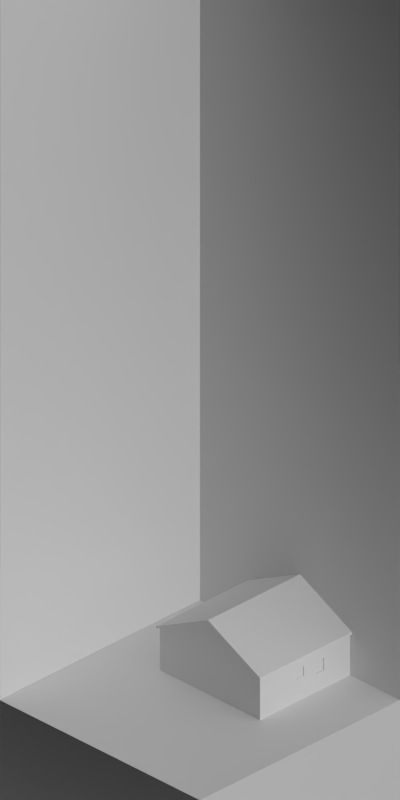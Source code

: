 # Source: small_airport_land.blend  (saved by Blender 2.63.0; exported with 4.5.12 LTS)
import bpy
from mathutils import Matrix  # noqa: F401  (used for matrix-valued properties, if any)

bpy.ops.wm.read_factory_settings(use_empty=True)
scene = bpy.context.scene
scene.name = 'Scene'

# ---- collections
col_collection_1 = bpy.data.collections.new('Collection 1'); scene.collection.children.link(col_collection_1)

# ---- materials (node trees are filled in below, after node groups)
mat_grass_temperate = bpy.data.materials.new('Grass_Temperate')
mat_shadeless_black = bpy.data.materials.new('Shadeless_Black')
mat_concrete_greymid = bpy.data.materials.new('Concrete_GreyMid')
mat_end = bpy.data.materials.new('End')
mat_end.alpha_threshold = 0.0
mat_end.use_transparent_shadow = False
mat_end.preview_render_type = 'CUBE'
mat_end.diffuse_color = (0.07722, 0.233, 0.02267, 1.0)
mat_end.specular_color = (0.1897, 0.3844, 0.08357)
mat_end.roughness = 0.5
mat_end.line_color = (0.0, 0.0, 0.0, 1.0)
mat_mid = bpy.data.materials.new('Mid')
mat_mid.alpha_threshold = 0.0
mat_mid.use_transparent_shadow = False
mat_mid.preview_render_type = 'CUBE'
mat_mid.diffuse_color = (0.07722, 0.233, 0.02267, 1.0)
mat_mid.specular_color = (0.1897, 0.3844, 0.08357)
mat_mid.roughness = 0.5
mat_mid.line_color = (0.0, 0.0, 0.0, 1.0)
mat_special_background = bpy.data.materials.new('Special_Background')
mat_wood_bark = bpy.data.materials.new('Wood_Bark')
mat_paintedmetal_white1 = bpy.data.materials.new('PaintedMetal_White1')
mat_glass_opaque = bpy.data.materials.new('Glass_Opaque')
mat_roof_blackfelt = bpy.data.materials.new('Roof_BlackFelt')

# ---- material node trees
mat_end.use_nodes = True; mat_end.node_tree.nodes.clear()
_N = mat_end.node_tree.nodes; _L = mat_end.node_tree.links
n0 = _N.new('NodeUndefined'); n0.name = 'Material.001'; n0.location = (-199, 43)
n0.inputs[0].default_value = (0.1529, 0.06125, 0.02029, 1.0)
n0.inputs[1].default_value = (0.3844, 0.2606, 0.1268, 1.0)
n0.inputs[2].default_value = 0.8
n0.inputs[3].default_value = (0.0, 0.0, 0.0)
n1 = _N.new('ShaderNodeMix'); n1.name = 'Mix'; n1.location = (17, 215)
n1.width = 100
n1.data_type = 'RGBA'
n2 = _N.new('NodeUndefined'); n2.name = 'Material'; n2.location = (-198, 437)
n2.inputs[0].default_value = (0.07722, 0.233, 0.02267, 1.0)
n2.inputs[1].default_value = (0.1897, 0.3844, 0.08357, 1.0)
n2.inputs[2].default_value = 0.8
n2.inputs[3].default_value = (0.0, 0.0, 0.0)
n3 = _N.new('ShaderNodeValToRGB'); n3.name = 'ColorRamp'; n3.location = (-511, -101)
while len(n3.color_ramp.elements) > 1: n3.color_ramp.elements.remove(n3.color_ramp.elements[-1])
n3.color_ramp.elements[0].position = 0.4318; n3.color_ramp.elements[0].color = (0.0, 0.0, 0.0, 1.0)
_e = n3.color_ramp.elements.new(0.45); _e.color = (1.0, 1.0, 1.0, 1.0)
n4 = _N.new('NodeUndefined'); n4.name = 'Geometry.005'; n4.location = (-1047, -560)
n5 = _N.new('ShaderNodeMix'); n5.name = 'Mix.006'; n5.location = (-642, -117)
n5.width = 100
n5.data_type = 'RGBA'
n5.blend_type = 'MULTIPLY'
n5.inputs[0].default_value = 1.0
n6 = _N.new('ShaderNodeMix'); n6.name = 'Mix.005'; n6.location = (-761, -277)
n6.width = 100
n6.data_type = 'RGBA'
n6.blend_type = 'MULTIPLY'
n6.inputs[0].default_value = 1.0
n7 = _N.new('NodeUndefined'); n7.name = 'Output.001'; n7.location = (189, 223)
n7.inputs[1].default_value = 1.0
n8 = _N.new('NodeUndefined'); n8.name = 'Geometry.004'; n8.location = (-1049, -280)
n9 = _N.new('ShaderNodeMapping'); n9.name = 'Mapping'; n9.location = (-1069, 24)
n10 = _N.new('NodeUndefined'); n10.name = 'Geometry.006'; n10.location = (-1229, 13)
n11 = _N.new('NodeUndefined'); n11.name = 'Texture.006'; n11.location = (-795, -5)
n12 = _N.new('NodeUndefined'); n12.name = 'Texture.005'; n12.location = (-900, -559)
n13 = _N.new('NodeUndefined'); n13.name = 'Texture.004'; n13.location = (-903, -279)
_L.new(n2.outputs[0], n1.inputs[6])
_L.new(n0.outputs[0], n1.inputs[7])
_L.new(n8.outputs[4], n13.inputs[0])
_L.new(n3.outputs[0], n1.inputs[0])
_L.new(n4.outputs[4], n12.inputs[0])
_L.new(n12.outputs[1], n6.inputs[7])
_L.new(n1.outputs[2], n7.inputs[0])
_L.new(n13.outputs[1], n6.inputs[6])
_L.new(n5.outputs[2], n3.inputs[0])
_L.new(n6.outputs[2], n5.inputs[7])
_L.new(n11.outputs[1], n5.inputs[6])
_L.new(n9.outputs[0], n11.inputs[0])
_L.new(n10.outputs[4], n9.inputs[0])
mat_mid.use_nodes = True; mat_mid.node_tree.nodes.clear()
_N = mat_mid.node_tree.nodes; _L = mat_mid.node_tree.links
n0 = _N.new('NodeUndefined'); n0.name = 'Material.001'; n0.location = (-199, 43)
n0.inputs[0].default_value = (0.1529, 0.06125, 0.02029, 1.0)
n0.inputs[1].default_value = (0.3844, 0.2606, 0.1268, 1.0)
n0.inputs[2].default_value = 0.8
n0.inputs[3].default_value = (0.0, 0.0, 0.0)
n1 = _N.new('ShaderNodeMix'); n1.name = 'Mix'; n1.location = (17, 215)
n1.width = 100
n1.data_type = 'RGBA'
n2 = _N.new('NodeUndefined'); n2.name = 'Material'; n2.location = (-198, 437)
n2.inputs[0].default_value = (0.07722, 0.233, 0.02267, 1.0)
n2.inputs[1].default_value = (0.1897, 0.3844, 0.08357, 1.0)
n2.inputs[2].default_value = 0.8
n2.inputs[3].default_value = (0.0, 0.0, 0.0)
n3 = _N.new('ShaderNodeValToRGB'); n3.name = 'ColorRamp'; n3.location = (-511, -101)
while len(n3.color_ramp.elements) > 1: n3.color_ramp.elements.remove(n3.color_ramp.elements[-1])
n3.color_ramp.elements[0].position = 0.4318; n3.color_ramp.elements[0].color = (0.0, 0.0, 0.0, 1.0)
_e = n3.color_ramp.elements.new(0.45); _e.color = (1.0, 1.0, 1.0, 1.0)
n4 = _N.new('ShaderNodeMix'); n4.name = 'Mix.005'; n4.location = (-761, -277)
n4.width = 100
n4.data_type = 'RGBA'
n4.blend_type = 'MULTIPLY'
n4.inputs[0].default_value = 1.0
n5 = _N.new('NodeUndefined'); n5.name = 'Output.001'; n5.location = (189, 223)
n5.inputs[1].default_value = 1.0
n6 = _N.new('ShaderNodeMapping'); n6.name = 'Mapping'; n6.location = (-1069, 24)
n7 = _N.new('NodeUndefined'); n7.name = 'Geometry.006'; n7.location = (-1229, 13)
n8 = _N.new('NodeUndefined'); n8.name = 'Texture.006'; n8.location = (-795, -5)
n9 = _N.new('NodeUndefined'); n9.name = 'Texture.005'; n9.location = (-938, -260)
n10 = _N.new('NodeUndefined'); n10.name = 'Geometry.005'; n10.location = (-1084, -261)
n11 = _N.new('ShaderNodeMix'); n11.name = 'Mix.006'; n11.location = (-642, -117)
n11.width = 100
n11.data_type = 'RGBA'
n11.blend_type = 'MULTIPLY'
n11.inputs[0].default_value = 1.0
_L.new(n2.outputs[0], n1.inputs[6])
_L.new(n0.outputs[0], n1.inputs[7])
_L.new(n3.outputs[0], n1.inputs[0])
_L.new(n10.outputs[4], n9.inputs[0])
_L.new(n9.outputs[1], n4.inputs[7])
_L.new(n1.outputs[2], n5.inputs[0])
_L.new(n11.outputs[2], n3.inputs[0])
_L.new(n6.outputs[0], n8.inputs[0])
_L.new(n7.outputs[4], n6.inputs[0])
_L.new(n9.outputs[1], n11.inputs[7])
_L.new(n8.outputs[1], n11.inputs[6])

# ---- world
world_world = bpy.data.worlds.new('World'); scene.world = world_world
world_world.color = (0.0, 0.0, 0.0)
world_world.use_sun_shadow = False
world_world.sun_shadow_jitter_overblur = 0.0
world_world.cycles.sampling_method = 'MANUAL'
world_world.cycles.sample_map_resolution = 256
world_world.light_settings.ao_factor = 0.5

# ---- cameras
cam_camera = bpy.data.cameras.new('Camera')
cam_camera.type = 'ORTHO'
cam_camera.clip_start = 0.001
cam_camera.clip_end = 100.0
cam_camera.lens = 35.0
cam_camera.sensor_width = 32.0
cam_camera.sensor_height = 18.0
cam_camera.ortho_scale = 5.656
cam_camera.dof.focus_distance = 0.0
cam_camera.dof.aperture_fstop = 128.0

# ---- lights
light_lamp_004 = bpy.data.lights.new('Lamp.004', 'SUN')
light_lamp_004.transmission_factor = 0.0
light_lamp_004.cutoff_distance = 30.0
light_lamp_004.angle = 1.571
light_lamp_004.energy = 1.0
light_lamp_004.shadow_buffer_clip_start = 1.001
light_lamp_004.shadow_soft_size = 1.0
light_lamp_004.shadow_cascade_max_distance = 1000.0
light_lamp_004.cycles.use_multiple_importance_sampling = False
light_lamp_003 = bpy.data.lights.new('Lamp.003', 'SUN')
light_lamp_003.transmission_factor = 0.0
light_lamp_003.cutoff_distance = 30.0
light_lamp_003.use_shadow = False
light_lamp_003.angle = 1.571
light_lamp_003.energy = 1.0
light_lamp_003.shadow_buffer_clip_start = 1.001
light_lamp_003.shadow_soft_size = 1.0
light_lamp_003.shadow_cascade_max_distance = 1000.0
light_lamp_003.cycles.use_multiple_importance_sampling = False

# ---- meshes
me_plane_017 = bpy.data.meshes.new('Plane.017')
me_plane_017.from_pydata([(1.0, -1.0, 0.0), (-1.0, -1.0, 0.0), (1.0, 1.0, 0.0), (-1.0, 1.0, 0.0), (-1.0, -0.1, 0.0), (1.0, -0.1, 0.0), (0.9, -1.0, 0.0), (0.9, 1.0, 0.0), (0.9, -0.1, 0.0), (0.9, 0.9, 0.0), (-1.0, 0.9, 0.0), (1.0, 0.9, 0.0), (-0.9, 0.9, 0.0), (-0.9, -0.1, 0.0), (-0.9, 1.0, 0.0), (-0.9, -1.0, 0.0)], [], [(13, 4, 1, 15), (12, 10, 4, 13), (5, 8, 6, 0), (14, 3, 10, 12), (11, 9, 8, 5), (2, 7, 9, 11), (9, 12, 13, 8), (8, 13, 15, 6), (7, 14, 12, 9)])
me_plane_017.polygons.foreach_set('material_index', [0, 0, 0, 0, 0, 0, 1, 0, 0])
_uv = me_plane_017.uv_layers.new(name='UVMap')
_uv.uv.foreach_set('vector', [0.25, 0.5, 0.0, 0.5, 0.0, 0.0, 0.25, 0.0, 0.25, 0.75, 0.0, 0.75, 0.0, 0.5, 0.25, 0.5, 1.0, 0.5, 0.5, 0.5, 0.5, 0.0, 1.0, 0.0, 0.25, 1.0, 0.0, 1.0, 0.0, 0.75, 0.25, 0.75, 1.0, 0.75, 0.5, 0.75, 0.5, 0.5, 1.0, 0.5, 1.0, 1.0, 0.5, 1.0, 0.5, 0.75, 1.0, 0.75, 0.5, 0.75, 0.25, 0.75, 0.25, 0.5, 0.5, 0.5, 0.5, 0.5, 0.25, 0.5, 0.25, 0.0, 0.5, 0.0, 0.5, 1.0, 0.25, 1.0, 0.25, 0.75, 0.5, 0.75])
me_plane_017.materials.append(mat_grass_temperate)
me_plane_017.materials.append(mat_shadeless_black)
me_plane_017.use_remesh_preserve_volume = False
me_plane_017.use_remesh_preserve_attributes = False
me_plane_017.use_mirror_vertex_groups = False
me_plane_017.update()
me_plane_013 = bpy.data.meshes.new('Plane.013')
me_plane_013.from_pydata([(1.0, -1.0, 0.0), (-1.0, -1.0, 0.0), (1.0, 1.0, 0.0), (-1.0, 1.0, 0.0)], [], [(2, 3, 1, 0)])
_uv = me_plane_013.uv_layers.new(name='UV coord')
_uv.uv.foreach_set('vector', [1.0, 1.0, 0.0, 1.0, 0.0, 0.0, 1.0, 0.0])
me_plane_013.materials.append(mat_concrete_greymid)
me_plane_013.use_remesh_preserve_volume = False
me_plane_013.use_remesh_preserve_attributes = False
me_plane_013.use_mirror_vertex_groups = False
me_plane_013.update()
me_plane_008 = bpy.data.meshes.new('Plane.008')
me_plane_008.from_pydata([(1.0, -1.0, 0.0), (-1.0, -1.0, 0.0), (1.0, 1.0, 0.0), (-1.0, 1.0, 0.0)], [], [(2, 3, 1, 0)])
_uv = me_plane_008.uv_layers.new(name='UVMap')
_uv.uv.foreach_set('vector', [1.0, 1.0, 0.0, 1.0, 0.0, 0.0, 1.0, 0.0])
me_plane_008.materials.append(mat_grass_temperate)
me_plane_008.use_remesh_preserve_volume = False
me_plane_008.use_remesh_preserve_attributes = False
me_plane_008.use_mirror_vertex_groups = False
me_plane_008.update()
me_plane = bpy.data.meshes.new('Plane')
me_plane.from_pydata([(1.0, -1.0, 0.0), (-1.0, -1.0, 0.0), (1.0, 1.0, 0.0), (-1.0, 1.0, 0.0)], [], [(2, 3, 1, 0)])
_uv = me_plane.uv_layers.new(name='UV coord')
_uv.uv.foreach_set('vector', [1.0, 1.0, 0.0, 1.0, 0.0, 0.0, 1.0, 0.0])
me_plane.materials.append(mat_end)
me_plane.use_remesh_preserve_volume = False
me_plane.use_remesh_preserve_attributes = False
me_plane.use_mirror_vertex_groups = False
me_plane.update()
me_plane_003 = bpy.data.meshes.new('Plane.003')
me_plane_003.from_pydata([(1.0, -1.0, 0.0), (-1.0, -1.0, 0.0), (1.0, 1.0, 0.0), (-1.0, 1.0, 0.0)], [], [(2, 3, 1, 0)])
_uv = me_plane_003.uv_layers.new(name='UV coord')
_uv.uv.foreach_set('vector', [1.0, 1.0, 0.0, 1.0, 0.0, 0.0, 1.0, 0.0])
me_plane_003.materials.append(mat_mid)
me_plane_003.use_remesh_preserve_volume = False
me_plane_003.use_remesh_preserve_attributes = False
me_plane_003.use_mirror_vertex_groups = False
me_plane_003.update()
me_plane_001 = bpy.data.meshes.new('Plane.001')
me_plane_001.from_pydata([(0.0, 0.0, 0.0), (-1.0, 0.0, 0.0), (0.0, 1.0, 0.0), (-6.557e-08, 5.5, 0.0), (-1.0, 5.5, 0.0), (-6.557e-08, 6.5, 0.0), (-1.0, 6.5, 0.0), (-7.0, 5.5, 0.0), (-7.0, 6.5, 0.0), (-8.0, 5.5, 0.0), (-8.0, 6.5, 0.0), (-7.0, 1.0, 0.0), (-8.0, 1.0, 0.0), (-7.0, 0.0, 0.0), (-8.0, 0.0, 0.0), (-1.0, 1.0, 0.0)], [], [(5, 6, 4, 3), (8, 7, 4, 6), (10, 9, 7, 8), (12, 11, 7, 9), (14, 13, 11, 12), (2, 15, 1, 0), (3, 4, 15, 2), (1, 15, 11, 13)])
me_plane_001.materials.append(mat_special_background)
me_plane_001.use_remesh_preserve_volume = False
me_plane_001.use_remesh_preserve_attributes = False
me_plane_001.use_mirror_vertex_groups = False
me_plane_001.update()
me_plane_011 = bpy.data.meshes.new('Plane.011')
me_plane_011.from_pydata([(1.0, -1.0, 0.0), (-1.0, -1.0, 0.0), (1.0, 1.0, 0.0), (-1.0, 1.0, 0.0), (1.0, -1.0, 6.0), (-1.0, -1.0, 6.0), (-1.0, 1.0, 6.0), (3.0, 1.0, 1.634), (3.0, 3.0, 1.634), (1.0, 3.0, 1.634), (3.0, 1.0, 0.0), (3.0, 3.0, 0.0), (1.0, 3.0, 0.0)], [], [(6, 5, 1, 3), (0, 1, 5, 4), (7, 8, 2, 0), (9, 8, 2, 3), (10, 11, 8, 7), (12, 11, 8, 9)])
me_plane_011.materials.append(mat_special_background)
me_plane_011.use_remesh_preserve_volume = False
me_plane_011.use_remesh_preserve_attributes = False
me_plane_011.use_mirror_vertex_groups = False
me_plane_011.update()
me_plane_007 = bpy.data.meshes.new('Plane.007')
me_plane_007.from_pydata([(0.0, 0.0, 0.0), (-0.05, 0.0, 0.0), (0.0, 0.2, 0.0), (-0.05, 0.2, 0.0), (-0.05, 0.2, 0.3), (0.0, 0.2, 0.3), (-0.05, 0.0, 0.3), (0.0, 0.0, 0.3)], [], [(3, 2, 0, 1), (1, 0, 7, 6), (6, 4, 3, 1), (5, 7, 0, 2), (4, 5, 2, 3), (4, 6, 7, 5)])
me_plane_007.materials.append(mat_wood_bark)
me_plane_007.use_remesh_preserve_volume = False
me_plane_007.use_remesh_preserve_attributes = False
me_plane_007.use_mirror_vertex_groups = False
me_plane_007.update()
me_plane_005 = bpy.data.meshes.new('Plane.005')
me_plane_005.from_pydata([(0.0, 0.0, 0.0), (-0.05, 0.0, 0.0), (0.0, 0.2, 0.0), (-0.05, 0.2, 0.0), (0.0, 0.0, 0.3), (-0.05, 0.0, 0.3), (0.0, 0.2, 0.3), (-0.05, 0.2, 0.3), (0.0, 5.96e-08, 0.1), (0.0, 0.2, 0.1), (-0.05, 0.2, 0.1), (-0.05, 5.96e-08, 0.1), (-0.05, 0.05, 0.14), (-0.05, 0.15, 0.14), (-2.265e-09, 0.15, 0.14), (2.265e-09, 0.05, 0.14), (-0.05, 0.15, 0.26), (-2.265e-09, 0.15, 0.26), (-0.05, 0.05, 0.26), (2.265e-09, 0.05, 0.26), (-0.05, 0.06, 0.15), (-0.05, 0.14, 0.15), (-2.265e-09, 0.14, 0.15), (2.265e-09, 0.06, 0.15), (-0.05, 0.14, 0.25), (-2.265e-09, 0.14, 0.25), (-0.05, 0.06, 0.25), (2.265e-09, 0.06, 0.25), (-0.04, 0.06, 0.15), (-0.04, 0.14, 0.15), (-0.009998, 0.14, 0.15), (-0.009998, 0.06, 0.15), (-0.04, 0.14, 0.25), (-0.009998, 0.14, 0.25), (-0.04, 0.06, 0.25), (-0.009998, 0.06, 0.25)], [], [(3, 1, 0, 2), (7, 6, 4, 5), (13, 12, 11, 10), (18, 16, 7, 5), (11, 8, 0, 1), (10, 9, 6, 7), (2, 0, 8, 9), (1, 3, 10, 11), (5, 4, 8, 11), (3, 2, 9, 10), (17, 19, 4, 6), (8, 4, 19, 15), (12, 18, 5, 11), (15, 14, 9, 8), (26, 24, 16, 18), (14, 17, 6, 9), (10, 7, 16, 13), (23, 22, 14, 15), (23, 27, 35, 31), (21, 24, 32, 29), (22, 25, 17, 14), (13, 16, 24, 21), (15, 19, 27, 23), (20, 26, 18, 12), (25, 27, 19, 17), (21, 20, 12, 13), (28, 29, 32, 34), (30, 31, 35, 33), (29, 28, 20, 21), (31, 30, 22, 23), (33, 35, 27, 25), (30, 33, 25, 22), (34, 32, 24, 26), (28, 34, 26, 20)])
me_plane_005.polygons.foreach_set('material_index', [0, 0, 0, 0, 0, 0, 0, 0, 0, 0, 0, 0, 0, 0, 1, 0, 0, 1, 1, 1, 1, 1, 1, 1, 1, 1, 2, 2, 1, 1, 1, 1, 1, 1])
me_plane_005.materials.append(mat_wood_bark)
me_plane_005.materials.append(mat_paintedmetal_white1)
me_plane_005.materials.append(mat_glass_opaque)
me_plane_005.use_remesh_preserve_volume = False
me_plane_005.use_remesh_preserve_attributes = False
me_plane_005.use_mirror_vertex_groups = False
me_plane_005.update()
me_plane_018 = bpy.data.meshes.new('Plane.018')
me_plane_018.from_pydata([(0.0, 0.0, 0.0), (-0.05, 0.0, 0.0), (0.0, 0.2, 0.0), (-0.05, 0.2, 0.0), (0.0, 0.0, 0.3), (-0.05, 0.0, 0.3), (0.0, 0.2, 0.3), (-0.05, 0.2, 0.3), (0.0, 5.96e-08, 7.451e-09), (0.0, 0.2, 7.451e-09), (-0.05, 0.2, 7.451e-09), (-0.05, 5.96e-08, 7.451e-09), (-0.05, 0.02, 3.725e-09), (-0.05, 0.18, 3.725e-09), (0.0, 0.18, 3.725e-09), (0.0, 0.02, 3.725e-09), (-0.05, 0.18, 0.28), (0.0, 0.18, 0.28), (-0.05, 0.02, 0.28), (0.0, 0.02, 0.28), (-0.05, 0.06, 0.18), (-0.05, 0.14, 0.18), (-2.265e-09, 0.14, 0.18), (2.265e-09, 0.06, 0.18), (-0.05, 0.14, 0.26), (-2.265e-09, 0.14, 0.26), (-0.05, 0.06, 0.26), (2.265e-09, 0.06, 0.26), (-0.04, 0.06, 0.18), (-0.04, 0.14, 0.18), (-0.009998, 0.14, 0.18), (-0.009998, 0.06, 0.18), (-0.04, 0.14, 0.26), (-0.009998, 0.14, 0.26), (-0.04, 0.06, 0.26), (-0.009998, 0.06, 0.26)], [], [(3, 1, 0, 2), (7, 6, 4, 5), (13, 12, 11, 10), (18, 16, 7, 5), (11, 8, 0, 1), (10, 9, 6, 7), (2, 0, 8, 9), (1, 3, 10, 11), (5, 4, 8, 11), (3, 2, 9, 10), (17, 19, 4, 6), (8, 4, 19, 15), (12, 18, 5, 11), (15, 14, 9, 8), (26, 24, 16, 18), (14, 17, 6, 9), (10, 7, 16, 13), (23, 22, 14, 15), (23, 27, 35, 31), (21, 24, 32, 29), (22, 25, 17, 14), (13, 16, 24, 21), (15, 19, 27, 23), (20, 26, 18, 12), (25, 27, 19, 17), (21, 20, 12, 13), (28, 29, 32, 34), (30, 31, 35, 33), (29, 28, 20, 21), (31, 30, 22, 23), (33, 35, 27, 25), (30, 33, 25, 22), (34, 32, 24, 26), (28, 34, 26, 20)])
me_plane_018.polygons.foreach_set('material_index', [0, 0, 0, 0, 0, 0, 0, 0, 0, 0, 0, 0, 0, 0, 1, 0, 0, 1, 1, 1, 1, 1, 1, 1, 1, 1, 2, 2, 1, 1, 1, 1, 1, 1])
me_plane_018.materials.append(mat_wood_bark)
me_plane_018.materials.append(mat_paintedmetal_white1)
me_plane_018.materials.append(mat_glass_opaque)
me_plane_018.use_remesh_preserve_volume = False
me_plane_018.use_remesh_preserve_attributes = False
me_plane_018.use_mirror_vertex_groups = False
me_plane_018.update()
me_plane_006 = bpy.data.meshes.new('Plane.006')
me_plane_006.from_pydata([(-0.05, 5.96e-08, 0.0), (0.0, 0.0, 0.3), (-0.05, 0.0, 0.3), (-0.1, 0.0, 0.3), (-0.1, 5.96e-08, 0.0), (0.0, 5.96e-08, 0.0), (-0.1, 0.05, 0.0), (-0.1, 0.05, 0.3), (-0.05, 0.05, 0.0), (0.0, 0.05, 0.0), (0.0, 0.05, 0.3), (-0.05, 0.05, 0.3), (-0.05, 0.1, 0.0), (0.0, 0.1, 0.0), (-0.05, 0.1, 0.3), (0.0, 0.1, 0.3)], [], [(9, 8, 12, 13), (7, 3, 2, 11), (4, 3, 7, 6), (2, 1, 10, 11), (11, 8, 6, 7), (13, 15, 10, 9), (9, 10, 1, 5), (8, 11, 14, 12), (11, 10, 15, 14), (14, 15, 13, 12), (8, 0, 4, 6), (0, 2, 3, 4), (5, 0, 8, 9), (2, 0, 5, 1)])
me_plane_006.materials.append(mat_wood_bark)
me_plane_006.use_remesh_preserve_volume = False
me_plane_006.use_remesh_preserve_attributes = False
me_plane_006.use_mirror_vertex_groups = False
me_plane_006.update()
me_plane_010 = bpy.data.meshes.new('Plane.010')
me_plane_010.from_pydata([(0.92, -7.451e-08, 0.3), (0.92, -0.52, 0.04), (0.92, 0.52, 0.04), (-0.92, 5.96e-08, 0.3), (-0.92, -0.52, 0.04), (-0.92, 0.52, 0.04), (0.92, -7.451e-08, 0.32), (0.92, -0.52, 0.06), (0.92, 0.52, 0.06), (-0.92, 5.96e-08, 0.32), (-0.92, -0.52, 0.06), (-0.92, 0.52, 0.06)], [], [(3, 0, 2, 5), (3, 0, 1, 4), (9, 11, 8, 6), (9, 10, 7, 6), (6, 8, 2, 0), (5, 2, 8, 11), (6, 7, 1, 0), (3, 5, 11, 9), (4, 1, 7, 10), (3, 4, 10, 9)])
me_plane_010.materials.append(mat_roof_blackfelt)
me_plane_010.use_remesh_preserve_volume = False
me_plane_010.use_remesh_preserve_attributes = False
me_plane_010.use_mirror_vertex_groups = False
me_plane_010.update()
me_plane_009 = bpy.data.meshes.new('Plane.009')
me_plane_009.from_pydata([(0.9, -0.7, 0.0), (0.9, -0.2, 0.0), (0.85, -0.2, 0.0), (0.85, -0.2, 0.3), (0.9, -0.2, 0.3), (0.9, -0.7, 0.05), (0.9, 0.3, 0.0), (0.9, 0.3, 0.05), (0.9, 0.25, 0.075), (0.9, 0.25, 0.0), (0.9, -0.65, 0.0), (0.9, -0.65, 0.075), (-0.85, 0.25, 0.0), (-0.85, 0.25, 0.075), (-0.9, 0.25, 0.0), (-0.9, 0.25, 0.075), (-0.85, -0.65, 0.075), (-0.9, -0.65, 0.075), (-0.9, -0.65, 0.0), (-0.85, -0.65, 0.0), (-0.85, 0.3, 0.05), (-0.9, 0.3, 0.05), (-0.9, 0.3, 0.0), (-0.85, 0.3, 0.0), (-0.9, -0.2, 0.0), (-0.85, -0.2, 0.0), (-0.9, -0.7, 0.0), (-0.85, -0.7, 0.0), (-0.85, -0.7, 0.05), (-0.9, -0.7, 0.05), (-0.85, -0.2, 0.3), (-0.9, -0.2, 0.3), (0.85, 0.25, 1.93e-07), (0.85, 0.25, 0.075), (0.85, -0.65, 0.075), (0.85, -0.65, 1.93e-07), (0.85, 0.3, 0.05), (0.85, 0.3, 1.93e-07), (0.85, -0.7, 1.93e-07), (0.85, -0.7, 0.05)], [], [(11, 5, 0, 10), (8, 9, 6, 7), (4, 1, 9, 8), (4, 11, 10, 1), (12, 23, 37, 32), (15, 13, 20, 21), (14, 15, 21, 22), (17, 29, 28, 16), (17, 31, 24, 18), (18, 19, 27, 26), (21, 20, 23, 22), (26, 27, 28, 29), (28, 27, 38, 39), (14, 12, 25, 24), (24, 31, 15, 14), (31, 30, 13, 15), (30, 25, 12, 13), (22, 23, 12, 14), (24, 25, 19, 18), (29, 17, 18, 26), (30, 16, 19, 25), (31, 17, 16, 30), (33, 36, 20, 13), (34, 35, 19, 16), (16, 28, 39, 34), (32, 33, 13, 12), (36, 37, 23, 20), (35, 38, 27, 19), (35, 10, 0, 38), (38, 0, 5, 39), (34, 3, 2, 35), (34, 39, 5, 11), (36, 7, 6, 37), (33, 8, 7, 36), (32, 9, 1, 2), (2, 3, 33, 32), (3, 4, 8, 33), (37, 6, 9, 32), (2, 1, 10, 35), (3, 34, 11, 4)])
me_plane_009.materials.append(mat_wood_bark)
me_plane_009.use_remesh_preserve_volume = False
me_plane_009.use_remesh_preserve_attributes = False
me_plane_009.use_mirror_vertex_groups = False
me_plane_009.update()
me_plane_012 = bpy.data.meshes.new('Plane.012')
me_plane_012.from_pydata([(0.45, -0.85, 0.01), (-0.45, -0.85, 0.01), (0.45, 0.85, 0.01), (-0.45, 0.85, 0.01), (0.45, -0.85, -0.03), (-0.45, -0.85, -0.03), (0.45, 0.85, -0.03), (-0.45, 0.85, -0.03)], [], [(2, 0, 1, 3), (6, 7, 5, 4), (0, 2, 6, 4), (4, 5, 1, 0), (2, 3, 7, 6), (3, 1, 5, 7)])
me_plane_012.materials.append(mat_concrete_greymid)
me_plane_012.use_remesh_preserve_volume = False
me_plane_012.use_remesh_preserve_attributes = False
me_plane_012.use_mirror_vertex_groups = False
me_plane_012.update()

# ---- objects
ob_plane_062 = bpy.data.objects.new('Plane.062', me_plane_017)
ob_plane_034 = bpy.data.objects.new('Plane.034', me_plane_013)
ob_plane_031 = bpy.data.objects.new('Plane.031', me_plane_008)
ob_plane_030 = bpy.data.objects.new('Plane.030', me_plane_008)
ob_plane_029 = bpy.data.objects.new('Plane.029', me_plane_008)
ob_plane_028 = bpy.data.objects.new('Plane.028', me_plane_008)
ob_plane_027 = bpy.data.objects.new('Plane.027', me_plane_008)
ob_plane_005 = bpy.data.objects.new('Plane.005', me_plane_008)
ob_plane_001 = bpy.data.objects.new('Plane.001', me_plane)
ob_plane_025 = bpy.data.objects.new('Plane.025', me_plane_003)
ob_plane_003 = bpy.data.objects.new('Plane.003', me_plane_003)
ob_plane = bpy.data.objects.new('Plane', me_plane)
ob_plane_002 = bpy.data.objects.new('Plane.002', me_plane_001)
ob_rotationcontrol_001 = bpy.data.objects.new('RotationControl.001', None)
ob_plane_004 = bpy.data.objects.new('Plane.004', me_plane_011)
ob_cameratarget = bpy.data.objects.new('CameraTarget', None)
ob_camera = bpy.data.objects.new('Camera', cam_camera)
ob_lamp_001 = bpy.data.objects.new('Lamp.001', light_lamp_004)
ob_lamp = bpy.data.objects.new('Lamp', light_lamp_003)
ob_plane_006 = bpy.data.objects.new('Plane.006', me_plane_007)
ob_plane_007 = bpy.data.objects.new('Plane.007', me_plane_005)
ob_plane_008 = bpy.data.objects.new('Plane.008', me_plane_005)
ob_plane_009 = bpy.data.objects.new('Plane.009', me_plane_007)
ob_plane_010 = bpy.data.objects.new('Plane.010', me_plane_007)
ob_plane_011 = bpy.data.objects.new('Plane.011', me_plane_018)
ob_plane_012 = bpy.data.objects.new('Plane.012', me_plane_005)
ob_plane_013 = bpy.data.objects.new('Plane.013', me_plane_007)
ob_plane_014 = bpy.data.objects.new('Plane.014', me_plane_006)
ob_plane_015 = bpy.data.objects.new('Plane.015', me_plane_006)
ob_plane_018 = bpy.data.objects.new('Plane.018', me_plane_007)
ob_plane_019 = bpy.data.objects.new('Plane.019', me_plane_007)
ob_plane_020 = bpy.data.objects.new('Plane.020', me_plane_007)
ob_plane_021 = bpy.data.objects.new('Plane.021', me_plane_006)
ob_plane_022 = bpy.data.objects.new('Plane.022', me_plane_006)
ob_plane_023 = bpy.data.objects.new('Plane.023', me_plane_010)
ob_plane_024 = bpy.data.objects.new('Plane.024', me_plane_009)
ob_plane_026 = bpy.data.objects.new('Plane.026', me_plane_012)

# ---- transforms, parenting, visibility, modifiers, constraints
ob_plane_062.location = (-4.0, 6.0, 0.0)
ob_plane_062.rotation_euler = (0.0, 0.0, 1.571)
ob_plane_062.lineart.crease_threshold = 0.0
ob_plane_034.location = (-4.0, 0.0, 0.0)
ob_plane_034.rotation_euler = (0.0, 0.0, 1.571)
ob_plane_034.lineart.crease_threshold = 0.0
ob_plane_031.location = (-4.0, 4.0, 0.0)
ob_plane_031.rotation_euler = (0.0, 0.0, 1.571)
ob_plane_031.lineart.crease_threshold = 0.0
ob_plane_030.location = (-4.0, 2.0, 0.0)
ob_plane_030.rotation_euler = (0.0, 0.0, 1.571)
ob_plane_030.lineart.crease_threshold = 0.0
ob_plane_029.location = (-2.0, 6.0, 0.0)
ob_plane_029.rotation_euler = (0.0, 0.0, 1.571)
ob_plane_029.lineart.crease_threshold = 0.0
ob_plane_028.location = (-2.0, 4.0, 0.0)
ob_plane_028.rotation_euler = (0.0, 0.0, 1.571)
ob_plane_028.lineart.crease_threshold = 0.0
ob_plane_027.location = (-2.0, 2.0, 0.0)
ob_plane_027.rotation_euler = (0.0, 0.0, 1.571)
ob_plane_027.lineart.crease_threshold = 0.0
ob_plane_005.location = (-2.0, 0.0, 0.0)
ob_plane_005.rotation_euler = (0.0, 0.0, 1.571)
ob_plane_005.lineart.crease_threshold = 0.0
ob_plane_001.location = (0.0, 6.0, 0.0)
ob_plane_001.rotation_euler = (0.0, 0.0, 3.142)
ob_plane_001.lineart.crease_threshold = 0.0
ob_plane_025.location = (0.0, 2.0, 0.0)
ob_plane_025.rotation_euler = (3.142, -3.142, -3.179e-08)
ob_plane_025.lineart.crease_threshold = 0.0
ob_plane_003.location = (0.0, 4.0, 0.0)
ob_plane_003.rotation_euler = (0.0, 0.0, 3.142)
ob_plane_003.lineart.crease_threshold = 0.0
ob_plane.location = (0.0, 0.0, 0.0)
ob_plane.rotation_euler = (0.0, 0.0, 6.283)
ob_plane.lineart.crease_threshold = 0.0
ob_plane_002.location = (2.333, 8.333, 0.0)
ob_plane_002.rotation_euler = (0.0, 0.0, 1.571)
ob_plane_002.scale = (1.333, 1.333, 1.333)
ob_plane_002.lineart.crease_threshold = 0.0
ob_rotationcontrol_001.location = (-4.0, 2.0, 0.0)
ob_rotationcontrol_001.rotation_euler = (0.0, 0.0, -1.571)
ob_rotationcontrol_001.empty_image_offset = (0.0, 0.0)
ob_rotationcontrol_001.lineart.crease_threshold = 0.0
ob_plane_004.parent = ob_rotationcontrol_001
ob_plane_004.location = (0.0, 0.0, 0.0)
ob_plane_004.lineart.crease_threshold = 0.0
ob_cameratarget.parent = ob_rotationcontrol_001
ob_cameratarget.location = (0.0, 0.0, 2.451)
ob_cameratarget.empty_image_offset = (0.0, 0.0)
ob_cameratarget.lineart.crease_threshold = 0.0
ob_camera.parent = ob_cameratarget
ob_camera.location = (4.0, 4.0, 3.268)
ob_camera.rotation_euler = (1.109, 0.01082, 0.8149)
ob_camera.lock_rotations_4d = False
ob_camera.empty_display_type = 'ARROWS'
ob_camera.color = (0.0, 0.0, 0.0, 0.0)
ob_camera.display_type = 'WIRE'
ob_camera.lineart.crease_threshold = 0.0
_c = ob_camera.constraints.new('TRACK_TO'); _c.name = 'TrackTo'
_c.target = ob_cameratarget
ob_lamp_001.parent = ob_rotationcontrol_001
ob_lamp_001.location = (-1.0, 2.0, 2.0)
ob_lamp_001.lock_rotations_4d = False
ob_lamp_001.empty_display_type = 'ARROWS'
ob_lamp_001.color = (0.0, 0.0, 0.0, 0.0)
ob_lamp_001.lineart.crease_threshold = 0.0
_c = ob_lamp_001.constraints.new('TRACK_TO'); _c.name = 'TrackTo'
_c.target = ob_rotationcontrol_001
ob_lamp.parent = ob_rotationcontrol_001
ob_lamp.location = (-1.0, 2.0, 0.8)
ob_lamp.lock_rotations_4d = False
ob_lamp.empty_display_type = 'ARROWS'
ob_lamp.color = (0.0, 0.0, 0.0, 0.0)
ob_lamp.lineart.crease_threshold = 0.0
_c = ob_lamp.constraints.new('TRACK_TO'); _c.name = 'TrackTo'
_c.target = ob_rotationcontrol_001
ob_plane_006.location = (-3.5, 3.6, 0.0)
ob_plane_006.rotation_euler = (0.0, 0.0, 1.192e-07)
ob_plane_006.lineart.crease_threshold = 0.0
ob_plane_007.location = (-3.5, 3.4, 0.0)
ob_plane_007.rotation_euler = (0.0, 0.0, 1.192e-07)
ob_plane_007.lineart.crease_threshold = 0.0
ob_plane_008.location = (-3.5, 3.2, 0.0)
ob_plane_008.rotation_euler = (0.0, 0.0, 1.192e-07)
ob_plane_008.lineart.crease_threshold = 0.0
ob_plane_009.location = (-3.5, 3.0, 0.0)
ob_plane_009.rotation_euler = (0.0, 0.0, 1.192e-07)
ob_plane_009.lineart.crease_threshold = 0.0
ob_plane_010.location = (-3.5, 2.2, 0.0)
ob_plane_010.rotation_euler = (0.0, 0.0, 1.192e-07)
ob_plane_010.lineart.crease_threshold = 0.0
ob_plane_011.location = (-3.5, 2.4, 0.0)
ob_plane_011.rotation_euler = (0.0, 0.0, 1.192e-07)
ob_plane_011.lineart.crease_threshold = 0.0
ob_plane_012.location = (-3.5, 2.6, 0.0)
ob_plane_012.rotation_euler = (0.0, 0.0, 1.192e-07)
ob_plane_012.lineart.crease_threshold = 0.0
ob_plane_013.location = (-3.5, 2.8, 0.0)
ob_plane_013.rotation_euler = (0.0, 0.0, 1.192e-07)
ob_plane_013.lineart.crease_threshold = 0.0
ob_plane_014.location = (-3.5, 2.1, 0.0)
ob_plane_014.rotation_euler = (0.0, 0.0, 1.192e-07)
ob_plane_014.lineart.crease_threshold = 0.0
ob_plane_015.location = (-3.5, 3.9, 0.0)
ob_plane_015.rotation_euler = (0.0, 0.0, 1.571)
ob_plane_015.lineart.crease_threshold = 0.0
ob_plane_018.location = (-3.6, 3.9, 0.0)
ob_plane_018.rotation_euler = (0.0, 0.0, -4.712)
ob_plane_018.lineart.crease_threshold = 0.0
_m = ob_plane_018.modifiers.new('Array', 'ARRAY')
_m.count = 4
_m.constant_offset_displace = (0.0, 0.0, 0.0)
_m.relative_offset_displace = (0.0, 1.0, 0.0)
ob_plane_019.location = (-4.4, 2.1, 0.0)
ob_plane_019.rotation_euler = (0.0, 0.0, -1.571)
ob_plane_019.lineart.crease_threshold = 0.0
_m = ob_plane_019.modifiers.new('Array', 'ARRAY')
_m.count = 4
_m.constant_offset_displace = (0.0, 0.0, 0.0)
_m.relative_offset_displace = (0.0, 1.0, 0.0)
ob_plane_020.location = (-4.5, 3.8, 0.0)
ob_plane_020.rotation_euler = (0.0, 0.0, -3.142)
ob_plane_020.lineart.crease_threshold = 0.0
_m = ob_plane_020.modifiers.new('Array', 'ARRAY')
_m.count = 8
_m.constant_offset_displace = (0.0, 0.0, 0.0)
_m.relative_offset_displace = (0.0, 1.0, 0.0)
ob_plane_021.location = (-4.5, 2.1, 0.0)
ob_plane_021.rotation_euler = (0.0, 0.0, -1.571)
ob_plane_021.lineart.crease_threshold = 0.0
ob_plane_022.location = (-4.5, 3.9, 0.0)
ob_plane_022.rotation_euler = (0.0, 0.0, 3.142)
ob_plane_022.lineart.crease_threshold = 0.0
ob_plane_023.location = (-4.0, 3.0, 0.3)
ob_plane_023.rotation_euler = (0.0, 0.0, -1.571)
ob_plane_023.lineart.crease_threshold = 0.0
ob_plane_024.location = (-3.8, 3.0, 0.3)
ob_plane_024.rotation_euler = (0.0, 0.0, -1.571)
ob_plane_024.lineart.crease_threshold = 0.0
ob_plane_026.location = (-4.0, 3.0, 0.0)
ob_plane_026.rotation_euler = (0.0, 0.0, 1.192e-07)
ob_plane_026.lineart.crease_threshold = 0.0

# ---- collection membership
col_collection_1.objects.link(ob_plane_062)
col_collection_1.objects.link(ob_plane_034)
col_collection_1.objects.link(ob_plane_031)
col_collection_1.objects.link(ob_plane_030)
col_collection_1.objects.link(ob_plane_029)
col_collection_1.objects.link(ob_plane_028)
col_collection_1.objects.link(ob_plane_027)
col_collection_1.objects.link(ob_plane_005)
col_collection_1.objects.link(ob_plane_001)
col_collection_1.objects.link(ob_plane_025)
col_collection_1.objects.link(ob_plane_003)
col_collection_1.objects.link(ob_plane)
col_collection_1.objects.link(ob_plane_002)
col_collection_1.objects.link(ob_rotationcontrol_001)
col_collection_1.objects.link(ob_plane_004)
col_collection_1.objects.link(ob_cameratarget)
col_collection_1.objects.link(ob_camera)
col_collection_1.objects.link(ob_lamp_001)
col_collection_1.objects.link(ob_lamp)
col_collection_1.objects.link(ob_plane_006)
col_collection_1.objects.link(ob_plane_007)
col_collection_1.objects.link(ob_plane_008)
col_collection_1.objects.link(ob_plane_009)
col_collection_1.objects.link(ob_plane_010)
col_collection_1.objects.link(ob_plane_011)
col_collection_1.objects.link(ob_plane_012)
col_collection_1.objects.link(ob_plane_013)
col_collection_1.objects.link(ob_plane_014)
col_collection_1.objects.link(ob_plane_015)
col_collection_1.objects.link(ob_plane_018)
col_collection_1.objects.link(ob_plane_019)
col_collection_1.objects.link(ob_plane_020)
col_collection_1.objects.link(ob_plane_021)
col_collection_1.objects.link(ob_plane_022)
col_collection_1.objects.link(ob_plane_023)
col_collection_1.objects.link(ob_plane_024)
col_collection_1.objects.link(ob_plane_026)

# ---- scene / render settings (as saved in the file)
scene.camera = ob_camera
scene.frame_start = 1; scene.frame_end = 12; scene.frame_set(10)
scene.render.engine = 'BLENDER_EEVEE_NEXT'
scene.render.image_settings.compression = 90
scene.render.resolution_x = 256
scene.render.resolution_y = 512
scene.render.dither_intensity = 0.0
scene.render.bake_margin = 2
scene.render.bake_bias = 0.0
scene.cycles.use_denoising = False
scene.cycles.samples = 10
scene.cycles.sampling_pattern = 'TABULATED_SOBOL'
scene.cycles.light_sampling_threshold = 0.0
scene.cycles.use_adaptive_sampling = False
scene.cycles.use_light_tree = False
scene.cycles.blur_glossy = 0.0
scene.cycles.volume_bounces = 1
scene.cycles.pixel_filter_type = 'GAUSSIAN'
scene.cycles.sample_clamp_indirect = 0.0
scene.view_settings.view_transform = 'Standard'
bpy.context.view_layer.update()
